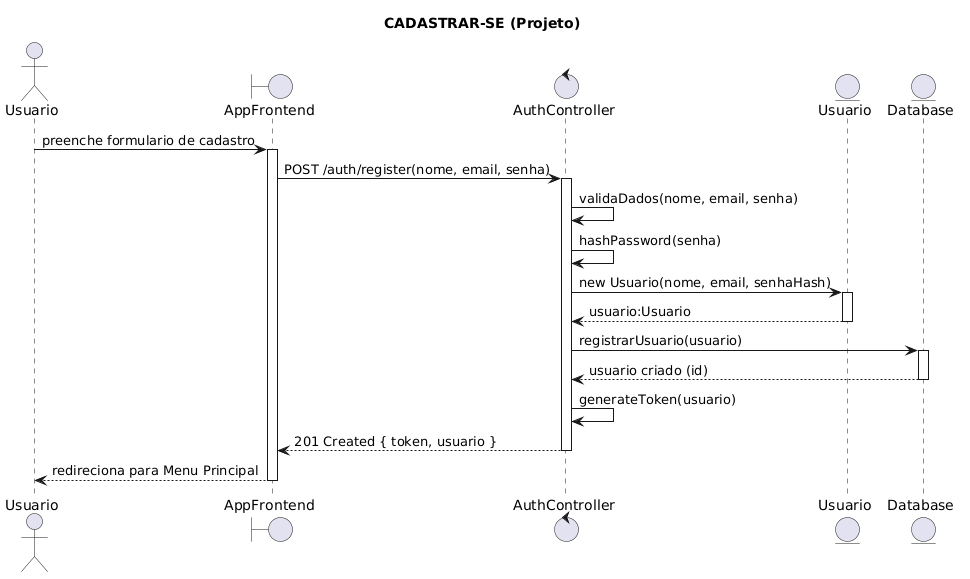

The diagram above was rendered by PlantUML. Its source (embedded in the PNG):
@startuml
title CADASTRAR-SE (Projeto)

actor Usuario
boundary "AppFrontend" as App
control "AuthController" as Controller
entity "Usuario" as UsuarioEntity
entity "Database" as DB

Usuario -> App : preenche formulario de cadastro
activate App

App -> Controller : POST /auth/register(nome, email, senha)
activate Controller

Controller -> Controller : validaDados(nome, email, senha)
Controller -> Controller : hashPassword(senha)

Controller -> UsuarioEntity : new Usuario(nome, email, senhaHash)
activate UsuarioEntity

UsuarioEntity --> Controller : usuario:Usuario
deactivate UsuarioEntity

Controller -> DB : registrarUsuario(usuario)
activate DB

DB --> Controller : usuario criado (id)
deactivate DB

Controller -> Controller : generateToken(usuario)

Controller --> App : 201 Created { token, usuario }
deactivate Controller

App --> Usuario : redireciona para Menu Principal
deactivate App
@enduml